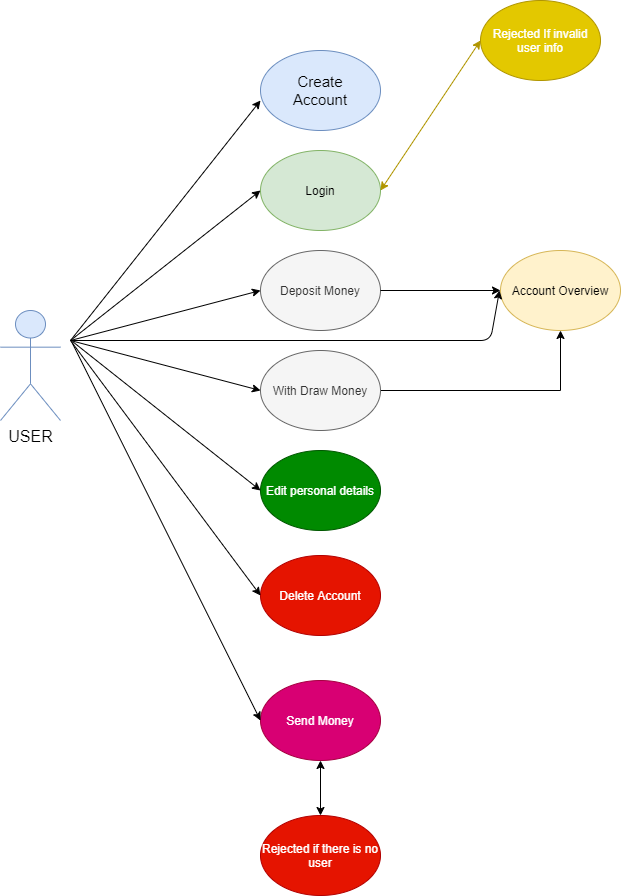

The diagram above was exported from draw.io. Its source (the exported page's mxGraphModel, read from the mxfile embedded in the PNG):
<mxGraphModel dx="1422" dy="746" grid="1" gridSize="10" guides="1" tooltips="1" connect="1" arrows="1" fold="1" page="1" pageScale="1" pageWidth="827" pageHeight="1169" math="0" shadow="0">
  <root>
    <mxCell id="WIyWlLk6GJQsqaUBKTNV-0" />
    <mxCell id="WIyWlLk6GJQsqaUBKTNV-1" parent="WIyWlLk6GJQsqaUBKTNV-0" />
    <mxCell id="aJxR39NnCvengDDkzxAp-0" value="" style="ellipse;whiteSpace=wrap;html=1;fillColor=#dae8fc;strokeColor=#6c8ebf;" parent="WIyWlLk6GJQsqaUBKTNV-1" vertex="1">
      <mxGeometry x="320" y="80" width="120" height="80" as="geometry" />
    </mxCell>
    <mxCell id="aJxR39NnCvengDDkzxAp-1" value="Rejected if there is no user" style="ellipse;whiteSpace=wrap;html=1;fillColor=#e51400;strokeColor=#B20000;fontColor=#ffffff;" parent="WIyWlLk6GJQsqaUBKTNV-1" vertex="1">
      <mxGeometry x="320" y="845" width="120" height="80" as="geometry" />
    </mxCell>
    <mxCell id="aJxR39NnCvengDDkzxAp-2" value="Send Money" style="ellipse;whiteSpace=wrap;html=1;fillColor=#d80073;strokeColor=#A50040;fontColor=#ffffff;" parent="WIyWlLk6GJQsqaUBKTNV-1" vertex="1">
      <mxGeometry x="320" y="710" width="120" height="80" as="geometry" />
    </mxCell>
    <mxCell id="aJxR39NnCvengDDkzxAp-3" value="Edit personal details" style="ellipse;whiteSpace=wrap;html=1;fillColor=#008a00;strokeColor=#005700;fontColor=#ffffff;" parent="WIyWlLk6GJQsqaUBKTNV-1" vertex="1">
      <mxGeometry x="320" y="480" width="120" height="80" as="geometry" />
    </mxCell>
    <mxCell id="7Tt2vJfQucJ09m2JxH3g-7" style="edgeStyle=orthogonalEdgeStyle;rounded=0;orthogonalLoop=1;jettySize=auto;html=1;exitX=1;exitY=0.5;exitDx=0;exitDy=0;entryX=0.5;entryY=1;entryDx=0;entryDy=0;" edge="1" parent="WIyWlLk6GJQsqaUBKTNV-1" source="aJxR39NnCvengDDkzxAp-4" target="7Tt2vJfQucJ09m2JxH3g-1">
      <mxGeometry relative="1" as="geometry">
        <mxPoint x="690" y="420" as="targetPoint" />
      </mxGeometry>
    </mxCell>
    <mxCell id="aJxR39NnCvengDDkzxAp-4" value="With Draw Money" style="ellipse;whiteSpace=wrap;html=1;fillColor=#f5f5f5;strokeColor=#666666;fontColor=#333333;" parent="WIyWlLk6GJQsqaUBKTNV-1" vertex="1">
      <mxGeometry x="320" y="380" width="120" height="80" as="geometry" />
    </mxCell>
    <mxCell id="aJxR39NnCvengDDkzxAp-5" value="Deposit Money" style="ellipse;whiteSpace=wrap;html=1;fillColor=#f5f5f5;strokeColor=#666666;fontColor=#333333;" parent="WIyWlLk6GJQsqaUBKTNV-1" vertex="1">
      <mxGeometry x="320" y="280" width="120" height="80" as="geometry" />
    </mxCell>
    <mxCell id="aJxR39NnCvengDDkzxAp-6" value="Login" style="ellipse;whiteSpace=wrap;html=1;fillColor=#d5e8d4;strokeColor=#82b366;" parent="WIyWlLk6GJQsqaUBKTNV-1" vertex="1">
      <mxGeometry x="320" y="180" width="120" height="80" as="geometry" />
    </mxCell>
    <mxCell id="aJxR39NnCvengDDkzxAp-7" value="&lt;font style=&quot;font-size: 16px&quot;&gt;USER&lt;/font&gt;" style="shape=umlActor;verticalLabelPosition=bottom;verticalAlign=top;html=1;outlineConnect=0;fillColor=#dae8fc;strokeColor=#6c8ebf;" parent="WIyWlLk6GJQsqaUBKTNV-1" vertex="1">
      <mxGeometry x="60" y="340" width="60" height="110" as="geometry" />
    </mxCell>
    <mxCell id="aJxR39NnCvengDDkzxAp-8" value="&lt;font style=&quot;font-size: 15px&quot;&gt;Create Account&lt;/font&gt;" style="text;html=1;strokeColor=none;fillColor=none;align=center;verticalAlign=middle;whiteSpace=wrap;rounded=0;" parent="WIyWlLk6GJQsqaUBKTNV-1" vertex="1">
      <mxGeometry x="330" y="100" width="100" height="40" as="geometry" />
    </mxCell>
    <mxCell id="aJxR39NnCvengDDkzxAp-9" value="" style="endArrow=classic;html=1;entryX=0;entryY=0.625;entryDx=0;entryDy=0;entryPerimeter=0;" parent="WIyWlLk6GJQsqaUBKTNV-1" target="aJxR39NnCvengDDkzxAp-0" edge="1">
      <mxGeometry width="50" height="50" relative="1" as="geometry">
        <mxPoint x="130" y="370" as="sourcePoint" />
        <mxPoint x="310" y="130" as="targetPoint" />
      </mxGeometry>
    </mxCell>
    <mxCell id="aJxR39NnCvengDDkzxAp-10" value="" style="endArrow=classic;html=1;entryX=0;entryY=0.5;entryDx=0;entryDy=0;" parent="WIyWlLk6GJQsqaUBKTNV-1" target="aJxR39NnCvengDDkzxAp-6" edge="1">
      <mxGeometry width="50" height="50" relative="1" as="geometry">
        <mxPoint x="130" y="370" as="sourcePoint" />
        <mxPoint x="320" y="140" as="targetPoint" />
      </mxGeometry>
    </mxCell>
    <mxCell id="aJxR39NnCvengDDkzxAp-11" value="" style="endArrow=classic;html=1;entryX=0;entryY=0.5;entryDx=0;entryDy=0;" parent="WIyWlLk6GJQsqaUBKTNV-1" target="aJxR39NnCvengDDkzxAp-4" edge="1">
      <mxGeometry width="50" height="50" relative="1" as="geometry">
        <mxPoint x="130" y="370" as="sourcePoint" />
        <mxPoint x="440" y="380" as="targetPoint" />
      </mxGeometry>
    </mxCell>
    <mxCell id="aJxR39NnCvengDDkzxAp-12" value="" style="endArrow=classic;html=1;entryX=0;entryY=0.5;entryDx=0;entryDy=0;" parent="WIyWlLk6GJQsqaUBKTNV-1" target="aJxR39NnCvengDDkzxAp-3" edge="1">
      <mxGeometry width="50" height="50" relative="1" as="geometry">
        <mxPoint x="132" y="371" as="sourcePoint" />
        <mxPoint x="322" y="421" as="targetPoint" />
      </mxGeometry>
    </mxCell>
    <mxCell id="aJxR39NnCvengDDkzxAp-13" value="" style="endArrow=classic;html=1;entryX=0;entryY=0.5;entryDx=0;entryDy=0;" parent="WIyWlLk6GJQsqaUBKTNV-1" target="aJxR39NnCvengDDkzxAp-2" edge="1">
      <mxGeometry width="50" height="50" relative="1" as="geometry">
        <mxPoint x="131" y="371" as="sourcePoint" />
        <mxPoint x="319" y="520" as="targetPoint" />
      </mxGeometry>
    </mxCell>
    <mxCell id="7Tt2vJfQucJ09m2JxH3g-0" value="" style="endArrow=classic;html=1;entryX=0;entryY=0.5;entryDx=0;entryDy=0;" edge="1" parent="WIyWlLk6GJQsqaUBKTNV-1" target="aJxR39NnCvengDDkzxAp-5">
      <mxGeometry width="50" height="50" relative="1" as="geometry">
        <mxPoint x="130" y="370" as="sourcePoint" />
        <mxPoint x="330" y="430" as="targetPoint" />
      </mxGeometry>
    </mxCell>
    <mxCell id="7Tt2vJfQucJ09m2JxH3g-1" value="Account Overview" style="ellipse;whiteSpace=wrap;html=1;fillColor=#fff2cc;strokeColor=#d6b656;" vertex="1" parent="WIyWlLk6GJQsqaUBKTNV-1">
      <mxGeometry x="560" y="280" width="120" height="80" as="geometry" />
    </mxCell>
    <mxCell id="7Tt2vJfQucJ09m2JxH3g-5" value="" style="endArrow=classic;html=1;exitX=1;exitY=0.5;exitDx=0;exitDy=0;" edge="1" parent="WIyWlLk6GJQsqaUBKTNV-1" source="aJxR39NnCvengDDkzxAp-5" target="7Tt2vJfQucJ09m2JxH3g-1">
      <mxGeometry width="50" height="50" relative="1" as="geometry">
        <mxPoint x="390" y="310" as="sourcePoint" />
        <mxPoint x="440" y="260" as="targetPoint" />
      </mxGeometry>
    </mxCell>
    <mxCell id="7Tt2vJfQucJ09m2JxH3g-9" value="" style="endArrow=classic;html=1;" edge="1" parent="WIyWlLk6GJQsqaUBKTNV-1">
      <mxGeometry width="50" height="50" relative="1" as="geometry">
        <mxPoint x="130" y="370" as="sourcePoint" />
        <mxPoint x="559" y="320" as="targetPoint" />
        <Array as="points">
          <mxPoint x="550" y="370" />
        </Array>
      </mxGeometry>
    </mxCell>
    <mxCell id="7Tt2vJfQucJ09m2JxH3g-10" value="" style="endArrow=classic;startArrow=classic;html=1;exitX=0.5;exitY=0;exitDx=0;exitDy=0;entryX=0.5;entryY=1;entryDx=0;entryDy=0;" edge="1" parent="WIyWlLk6GJQsqaUBKTNV-1" source="aJxR39NnCvengDDkzxAp-1" target="aJxR39NnCvengDDkzxAp-2">
      <mxGeometry width="50" height="50" relative="1" as="geometry">
        <mxPoint x="390" y="675" as="sourcePoint" />
        <mxPoint x="440" y="625" as="targetPoint" />
      </mxGeometry>
    </mxCell>
    <mxCell id="7Tt2vJfQucJ09m2JxH3g-11" value="Delete Account" style="ellipse;whiteSpace=wrap;html=1;fillColor=#e51400;strokeColor=#B20000;fontColor=#ffffff;" vertex="1" parent="WIyWlLk6GJQsqaUBKTNV-1">
      <mxGeometry x="320" y="585" width="120" height="80" as="geometry" />
    </mxCell>
    <mxCell id="7Tt2vJfQucJ09m2JxH3g-12" value="" style="endArrow=classic;html=1;entryX=0;entryY=0.5;entryDx=0;entryDy=0;" edge="1" parent="WIyWlLk6GJQsqaUBKTNV-1" target="7Tt2vJfQucJ09m2JxH3g-11">
      <mxGeometry width="50" height="50" relative="1" as="geometry">
        <mxPoint x="130" y="370" as="sourcePoint" />
        <mxPoint x="440" y="620" as="targetPoint" />
      </mxGeometry>
    </mxCell>
    <mxCell id="7Tt2vJfQucJ09m2JxH3g-13" value="Rejected If invalid user info" style="ellipse;whiteSpace=wrap;html=1;fillColor=#e3c800;strokeColor=#B09500;fontColor=#ffffff;" vertex="1" parent="WIyWlLk6GJQsqaUBKTNV-1">
      <mxGeometry x="540" y="30" width="120" height="80" as="geometry" />
    </mxCell>
    <mxCell id="7Tt2vJfQucJ09m2JxH3g-16" value="" style="endArrow=classic;startArrow=classic;html=1;entryX=0;entryY=0.5;entryDx=0;entryDy=0;exitX=1;exitY=0.5;exitDx=0;exitDy=0;fillColor=#e3c800;strokeColor=#B09500;" edge="1" parent="WIyWlLk6GJQsqaUBKTNV-1" source="aJxR39NnCvengDDkzxAp-6" target="7Tt2vJfQucJ09m2JxH3g-13">
      <mxGeometry width="50" height="50" relative="1" as="geometry">
        <mxPoint x="390" y="300" as="sourcePoint" />
        <mxPoint x="440" y="250" as="targetPoint" />
      </mxGeometry>
    </mxCell>
  </root>
</mxGraphModel>